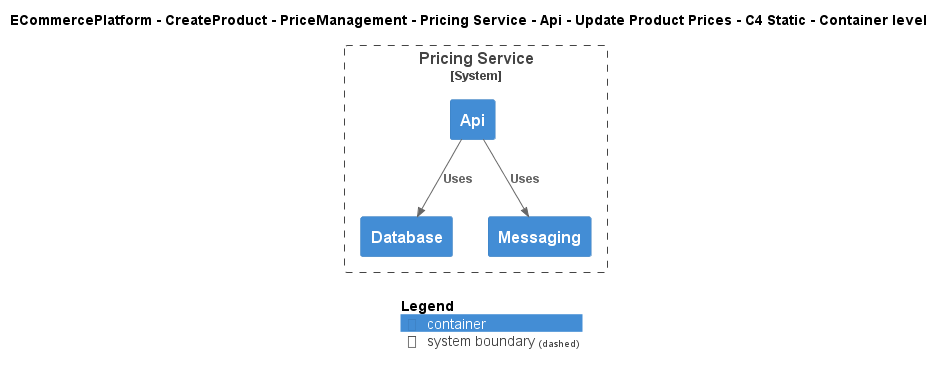

The diagram above was rendered by PlantUML. Its source (embedded in the PNG):
@startuml
!include ..\..\..\..\..\..\..\..\..\.c4s\C4_Container.puml

AddElementTag("c4interflow:lifecycle:new", $bgColor=green, $fontColor=#ffffff, $borderColor=green, $shadowing="False")
AddElementTag("c4interflow:lifecycle:changed", $bgColor=orange, $fontColor=#ffffff, $borderColor=orange, $shadowing="False")
AddElementTag("c4interflow:lifecycle:removed", $bgColor=red, $fontColor=#ffffff, $borderColor=red, $shadowing="False")

AddRelTag("c4interflow:lifecycle:new", $textColor=green, $lineColor=green)
AddRelTag("c4interflow:lifecycle:changed", $textColor=orange, $lineColor=orange)
AddRelTag("c4interflow:lifecycle:removed", $textColor=red, $lineColor=red)

SHOW_PERSON_PORTRAIT()
LAYOUT_TOP_DOWN()

skinparam linetype polyline

title ECommercePlatform - CreateProduct - PriceManagement - Pricing Service - Api - Update Product Prices - C4 Static - Container level


System_Boundary(ECommercePlatform.CreateProduct.PriceManagement.SoftwareSystems.PricingService, "Pricing Service") {
    Container(ECommercePlatform.CreateProduct.PriceManagement.SoftwareSystems.PricingService.Containers.Api, "Api", "", "")
    Container(ECommercePlatform.CreateProduct.PriceManagement.SoftwareSystems.PricingService.Containers.Database, "Database", "", "")
    Container(ECommercePlatform.CreateProduct.PriceManagement.SoftwareSystems.PricingService.Containers.Messaging, "Messaging", "", "")
}

Rel(ECommercePlatform.CreateProduct.PriceManagement.SoftwareSystems.PricingService.Containers.Api, ECommercePlatform.CreateProduct.PriceManagement.SoftwareSystems.PricingService.Containers.Database, "Uses")
Rel(ECommercePlatform.CreateProduct.PriceManagement.SoftwareSystems.PricingService.Containers.Api, ECommercePlatform.CreateProduct.PriceManagement.SoftwareSystems.PricingService.Containers.Messaging, "Uses")


SHOW_LEGEND()
@enduml